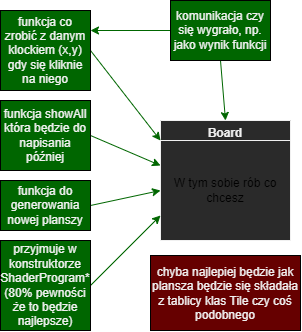

The diagram above was exported from draw.io. Its source (the exported page's mxGraphModel, read from the mxfile embedded in the PNG):
<mxGraphModel dx="741" dy="545" grid="1" gridSize="10" guides="1" tooltips="1" connect="1" arrows="1" fold="1" page="1" pageScale="1" pageWidth="827" pageHeight="1169" background="#ffffff" math="0" shadow="0">
  <root>
    <mxCell id="0" />
    <mxCell id="1" parent="0" />
    <mxCell id="2" value="Board" style="swimlane;fillColor=#2A2A2A;fontColor=#F0F0F0;strokeColor=#F0F0F0;" vertex="1" parent="1">
      <mxGeometry x="170" y="160" width="130" height="120" as="geometry" />
    </mxCell>
    <mxCell id="4" value="W tym sobie rób co chcesz" style="text;html=1;strokeColor=#F0F0F0;fillColor=#2A2A2A;align=center;verticalAlign=middle;whiteSpace=wrap;rounded=0;" vertex="1" parent="2">
      <mxGeometry y="20" width="130" height="100" as="geometry" />
    </mxCell>
    <mxCell id="6" style="edgeStyle=none;html=1;exitX=1;exitY=0.5;exitDx=0;exitDy=0;entryX=0;entryY=0;entryDx=0;entryDy=0;fontColor=#F0F0F0;strokeColor=#006600;" edge="1" parent="1" source="5" target="4">
      <mxGeometry relative="1" as="geometry" />
    </mxCell>
    <mxCell id="5" value="funkcja co zrobić z danym klockiem (x,y) gdy się kliknie na niego" style="text;html=1;strokeColor=#000000;fillColor=#006600;align=center;verticalAlign=middle;whiteSpace=wrap;rounded=0;fontColor=#F0F0F0;" vertex="1" parent="1">
      <mxGeometry x="10" y="50" width="90" height="80" as="geometry" />
    </mxCell>
    <mxCell id="9" style="edgeStyle=none;html=1;exitX=1;exitY=0.5;exitDx=0;exitDy=0;entryX=0;entryY=0.25;entryDx=0;entryDy=0;fontColor=#F0F0F0;strokeColor=#006600;" edge="1" parent="1" source="8" target="4">
      <mxGeometry relative="1" as="geometry" />
    </mxCell>
    <mxCell id="8" value="funkcja showAll która będzie do napisania później" style="text;html=1;strokeColor=#000000;fillColor=#006600;align=center;verticalAlign=middle;whiteSpace=wrap;rounded=0;fontColor=#F0F0F0;" vertex="1" parent="1">
      <mxGeometry x="10" y="140" width="90" height="70" as="geometry" />
    </mxCell>
    <mxCell id="11" style="edgeStyle=none;html=1;exitX=1;exitY=0.5;exitDx=0;exitDy=0;entryX=0;entryY=0.5;entryDx=0;entryDy=0;fontColor=#F0F0F0;strokeColor=#006600;" edge="1" parent="1" source="10" target="4">
      <mxGeometry relative="1" as="geometry" />
    </mxCell>
    <mxCell id="10" value="funkcja do generowania nowej planszy" style="text;html=1;strokeColor=#000000;fillColor=#006600;align=center;verticalAlign=middle;whiteSpace=wrap;rounded=0;fontColor=#F0F0F0;" vertex="1" parent="1">
      <mxGeometry x="10" y="220" width="90" height="50" as="geometry" />
    </mxCell>
    <mxCell id="13" style="edgeStyle=none;html=1;exitX=1;exitY=0.5;exitDx=0;exitDy=0;entryX=0;entryY=0.75;entryDx=0;entryDy=0;fontColor=#F0F0F0;strokeColor=#006600;" edge="1" parent="1" source="12" target="4">
      <mxGeometry relative="1" as="geometry" />
    </mxCell>
    <mxCell id="12" value="przyjmuje w konstruktorze ShaderProgram* (80% pewności że to będzie najlepsze)" style="text;html=1;strokeColor=#000000;fillColor=#006600;align=center;verticalAlign=middle;whiteSpace=wrap;rounded=0;fontColor=#F0F0F0;" vertex="1" parent="1">
      <mxGeometry x="10" y="280" width="90" height="90" as="geometry" />
    </mxCell>
    <mxCell id="14" value="chyba najlepiej będzie jak plansza będzie się składała z tablicy klas Tile czy coś podobnego" style="text;html=1;strokeColor=#000000;fillColor=#660000;align=center;verticalAlign=middle;whiteSpace=wrap;rounded=0;fontColor=#F0F0F0;" vertex="1" parent="1">
      <mxGeometry x="160" y="295" width="150" height="75" as="geometry" />
    </mxCell>
    <mxCell id="16" style="edgeStyle=none;html=1;exitX=0;exitY=0.5;exitDx=0;exitDy=0;entryX=1;entryY=0.25;entryDx=0;entryDy=0;fontColor=#F0F0F0;strokeColor=#006600;" edge="1" parent="1" source="15" target="5">
      <mxGeometry relative="1" as="geometry" />
    </mxCell>
    <mxCell id="17" style="edgeStyle=none;html=1;exitX=0.5;exitY=1;exitDx=0;exitDy=0;entryX=0.5;entryY=0;entryDx=0;entryDy=0;fontColor=#F0F0F0;strokeColor=#006600;" edge="1" parent="1" source="15" target="2">
      <mxGeometry relative="1" as="geometry" />
    </mxCell>
    <mxCell id="15" value="komunikacja czy się wygrało, np. jako wynik funkcji" style="text;html=1;strokeColor=#000000;fillColor=#006600;align=center;verticalAlign=middle;whiteSpace=wrap;rounded=0;fontColor=#F0F0F0;" vertex="1" parent="1">
      <mxGeometry x="180" y="40" width="100" height="60" as="geometry" />
    </mxCell>
  </root>
</mxGraphModel>